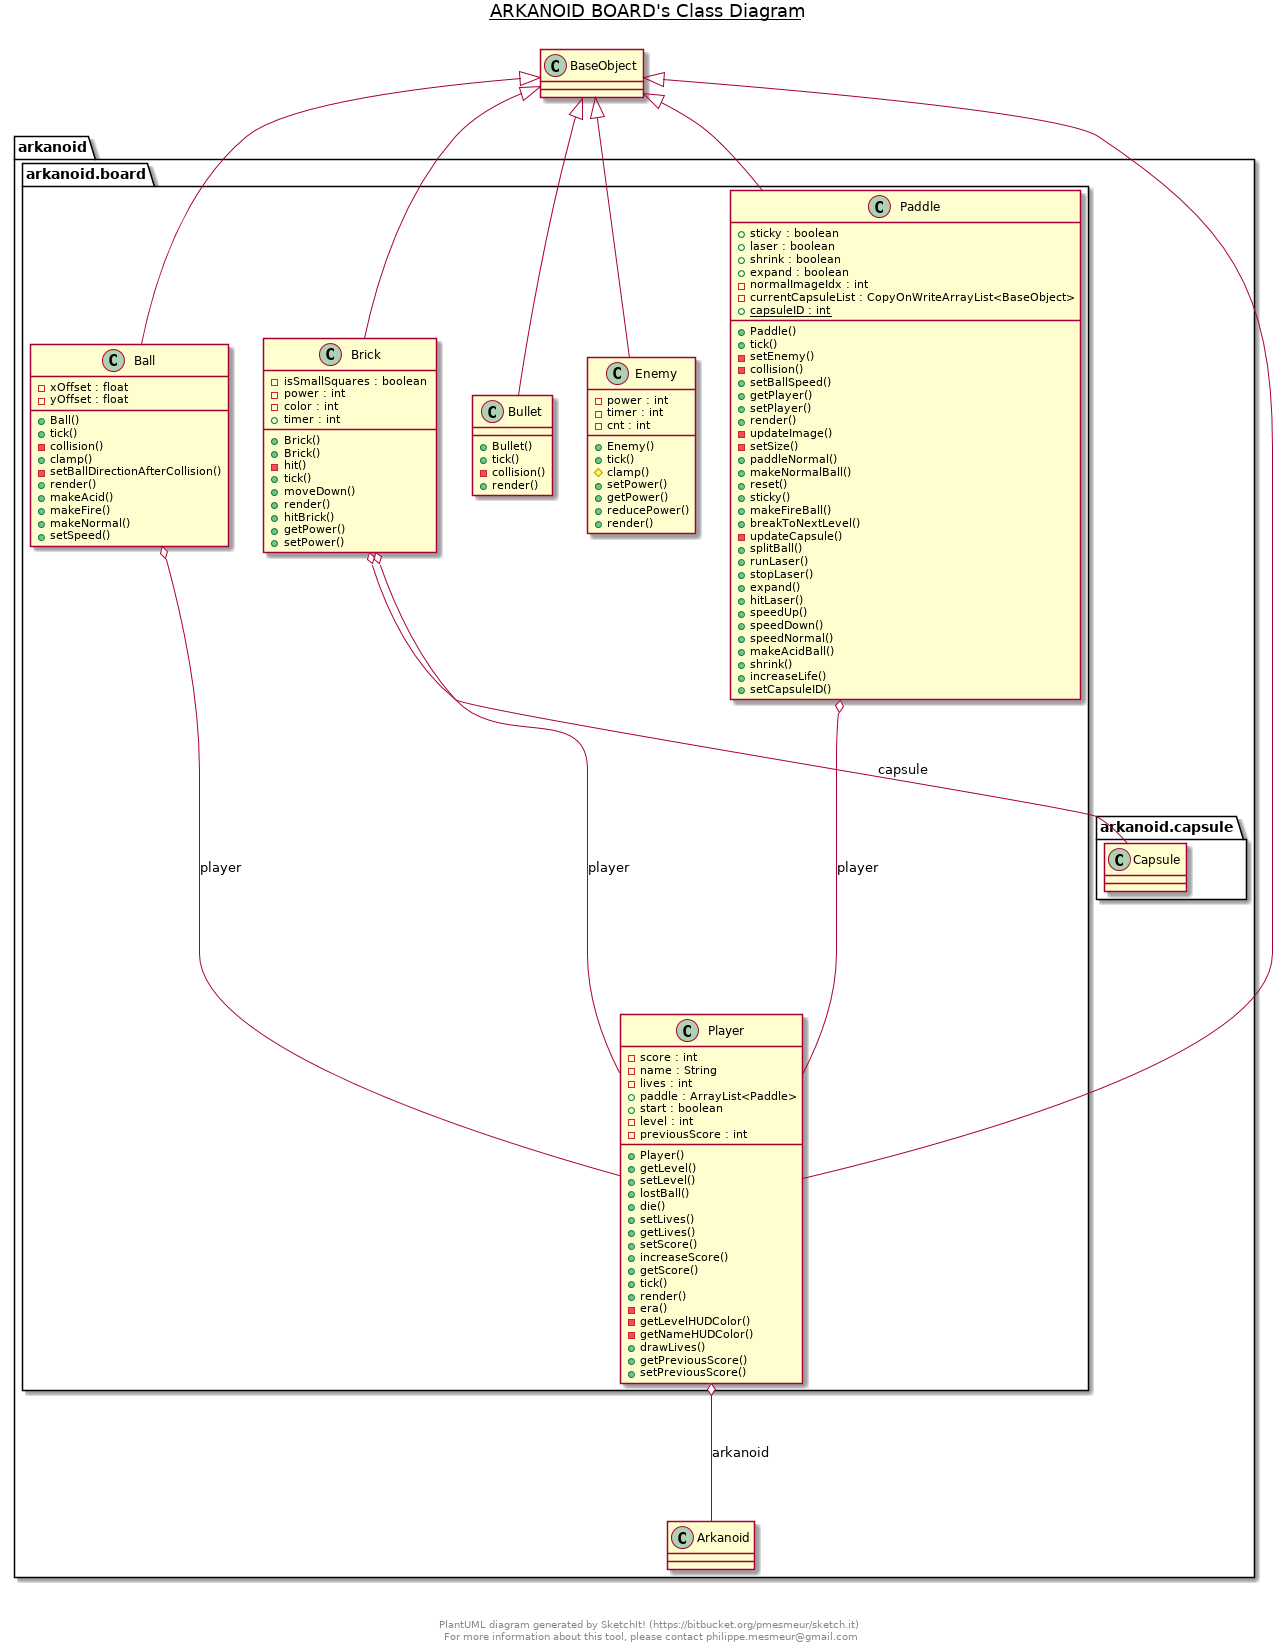

The diagram above was rendered by PlantUML. Its source (embedded in the PNG):
@startuml
title __ARKANOID BOARD's Class Diagram__\n

  package arkanoid {
    package arkanoid.board {
      class Ball {
          - xOffset : float
          - yOffset : float
          + Ball()
          + tick()
          - collision()
          + clamp()
          - setBallDirectionAfterCollision()
          + render()
          + makeAcid()
          + makeFire()
          + makeNormal()
          + setSpeed()
      }
    }
  }
  

  package arkanoid {
    package arkanoid.board {
      class Brick {
          - isSmallSquares : boolean
          - power : int
          - color : int
          + timer : int
          + Brick()
          + Brick()
          - hit()
          + tick()
          + moveDown()
          + render()
          + hitBrick()
          + getPower()
          + setPower()
      }
    }
  }
  

  package arkanoid {
    package arkanoid.board {
      class Bullet {
          + Bullet()
          + tick()
          - collision()
          + render()
      }
    }
  }
  

  package arkanoid {
    package arkanoid.board {
      class Enemy {
          - power : int
          - timer : int
          - cnt : int
          + Enemy()
          + tick()
          # clamp()
          + setPower()
          + getPower()
          + reducePower()
          + render()
      }
    }
  }
  

  package arkanoid {
    package arkanoid.board {
      class Paddle {
          + sticky : boolean
          + laser : boolean
          + shrink : boolean
          + expand : boolean
          - normalImageIdx : int
          - currentCapsuleList : CopyOnWriteArrayList<BaseObject>
          {static} + capsuleID : int
          + Paddle()
          + tick()
          - setEnemy()
          - collision()
          + setBallSpeed()
          + getPlayer()
          + setPlayer()
          + render()
          - updateImage()
          - setSize()
          + paddleNormal()
          + makeNormalBall()
          + reset()
          + sticky()
          + makeFireBall()
          + breakToNextLevel()
          - updateCapsule()
          + splitBall()
          + runLaser()
          + stopLaser()
          + expand()
          + hitLaser()
          + speedUp()
          + speedDown()
          + speedNormal()
          + makeAcidBall()
          + shrink()
          + increaseLife()
          + setCapsuleID()
      }
    }
  }
  

  package arkanoid {
    package arkanoid.board {
      class Player {
          - score : int
          - name : String
          - lives : int
          + paddle : ArrayList<Paddle>
          + start : boolean
          - level : int
          - previousScore : int
          + Player()
          + getLevel()
          + setLevel()
          + lostBall()
          + die()
          + setLives()
          + getLives()
          + setScore()
          + increaseScore()
          + getScore()
          + tick()
          + render()
          - era()
          - getLevelHUDColor()
          - getNameHUDColor()
          + drawLives()
          + getPreviousScore()
          + setPreviousScore()
      }
    }
  }
  
package arkanoid {
    package arkanoid.capsule {
      class Capsule {
        }
      }
  }
  Ball -up-|> BaseObject
  Ball o-- Player : player
  Brick -up-|> BaseObject
  Brick o-- Capsule : capsule
  Brick o-- Player : player
  Bullet -up-|> BaseObject
  Enemy -up-|> BaseObject
  Paddle -up-|> BaseObject
  Paddle o-- Player : player
  Player -up-|> BaseObject
  Player o-- arkanoid.Arkanoid : arkanoid


center footer


PlantUML diagram generated by SketchIt! (https://bitbucket.org/pmesmeur/sketch.it)
For more information about this tool, please contact philippe.mesmeur@gmail.com
endfooter
@enduml